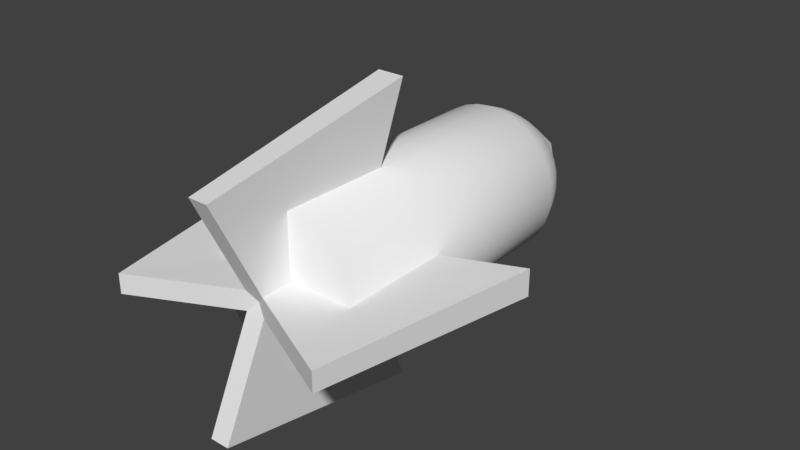 # Source: Enemy_Missile_01.blend  (saved by Blender 2.78.0; exported with 4.5.12 LTS)
import bpy
from mathutils import Matrix  # noqa: F401  (used for matrix-valued properties, if any)

bpy.ops.wm.read_factory_settings(use_empty=True)
scene = bpy.context.scene
scene.name = 'Scene'

# ---- collections
col_collection_1 = bpy.data.collections.new('Collection 1'); scene.collection.children.link(col_collection_1)

# ---- materials (node trees are filled in below, after node groups)
mat_missile = bpy.data.materials.new('Missile')
mat_missile.alpha_threshold = 0.0
mat_missile.use_transparent_shadow = False
mat_missile.roughness = 0.5
mat_redglow = bpy.data.materials.new('RedGlow')
mat_redglow.alpha_threshold = 0.0
mat_redglow.use_transparent_shadow = False
mat_redglow.roughness = 0.5

# ---- material node trees

# ---- world
world_world = bpy.data.worlds.new('World'); scene.world = world_world
world_world.color = (0.05088, 0.05088, 0.05088)
world_world.use_sun_shadow = False
world_world.sun_shadow_jitter_overblur = 0.0
world_world.cycles.sampling_method = 'MANUAL'

# ---- meshes
me_cylinder = bpy.data.meshes.new('Cylinder')
me_cylinder.from_pydata([(2.932e-08, -0.1713, 0.2964), (2.932e-08, -1.293, 0.2964), (0.05783, -0.1713, 0.2907), (0.05783, -1.293, 0.2907), (0.1134, -0.1713, 0.2738), (0.1134, -1.293, 0.2738), (0.1647, -0.1713, 0.2465), (0.1647, -1.293, 0.2465), (0.2096, -0.1713, 0.2096), (0.2096, -1.293, 0.2096), (0.2465, -0.1713, 0.1647), (0.2465, -1.293, 0.1647), (0.2738, -0.1713, 0.1134), (0.2738, -1.293, 0.1134), (0.2907, -0.1713, 0.05783), (0.2907, -1.293, 0.05783), (0.2964, -0.1713, -1.847e-08), (0.2964, -1.293, -3.613e-08), (0.2907, -0.1713, -0.05783), (0.2907, -1.293, -0.05783), (0.2738, -0.1713, -0.1134), (0.2738, -1.293, -0.1134), (0.2465, -0.1713, -0.1647), (0.2465, -1.293, -0.1647), (0.2096, -0.1713, -0.2096), (0.2096, -1.293, -0.2096), (0.1647, -0.1713, -0.2465), (0.1647, -1.293, -0.2465), (0.1134, -0.1713, -0.2738), (0.1134, -1.293, -0.2738), (0.05783, -0.1713, -0.2907), (0.05783, -1.293, -0.2907), (-6.726e-08, -0.1713, -0.2964), (-6.726e-08, -1.293, -0.2964), (-0.05783, -0.1713, -0.2907), (-0.05783, -1.293, -0.2907), (-0.1134, -0.1713, -0.2738), (-0.1134, -1.293, -0.2738), (-0.1647, -0.1713, -0.2465), (-0.1647, -1.293, -0.2465), (-0.2096, -0.1713, -0.2096), (-0.2096, -1.293, -0.2096), (-0.2465, -0.1713, -0.1647), (-0.2465, -1.293, -0.1647), (-0.2738, -0.1713, -0.1134), (-0.2738, -1.293, -0.1134), (-0.2907, -0.1713, -0.05783), (-0.2907, -1.293, -0.05783), (-0.2964, -0.1713, 2.465e-07), (-0.2964, -1.293, 2.112e-07), (-0.2907, -0.1713, 0.05783), (-0.2907, -1.293, 0.05783), (-0.2738, -0.1713, 0.1134), (-0.2738, -1.293, 0.1134), (-0.2465, -0.1713, 0.1647), (-0.2465, -1.293, 0.1647), (-0.2096, -0.1713, 0.2096), (-0.2096, -1.293, 0.2096), (-0.1647, -0.1713, 0.2465), (-0.1647, -1.293, 0.2465), (-0.1134, -0.1713, 0.2738), (-0.1134, -1.293, 0.2738), (-0.05783, -0.1713, 0.2907), (-0.05783, -1.293, 0.2907), (0.05122, -0.08791, 0.2575), (0.04462, -0.03116, 0.2243), (0.03802, 0.01225, 0.1911), (0.03141, 0.05567, 0.1579), (0.01562, 0.1083, 0.07853), (0.1005, -0.08791, 0.2426), (0.08752, -0.03116, 0.2113), (0.07457, 0.01225, 0.18), (0.06162, 0.05567, 0.1488), (0.03064, 0.1083, 0.07398), (0.1459, -0.08791, 0.2183), (0.1271, -0.03116, 0.1902), (0.1083, 0.01225, 0.162), (0.08946, 0.05567, 0.1339), (0.04448, 0.1083, 0.06658), (0.1857, -0.08791, 0.1857), (0.1617, -0.03116, 0.1617), (0.1378, 0.01225, 0.1378), (0.1139, 0.05567, 0.1139), (0.05662, 0.1083, 0.05662), (0.2183, -0.08791, 0.1459), (0.1902, -0.03116, 0.1271), (0.162, 0.01225, 0.1083), (0.1339, 0.05567, 0.08946), (0.06658, 0.1083, 0.04448), (0.2426, -0.08791, 0.1005), (0.2113, -0.03116, 0.08752), (0.18, 0.01225, 0.07457), (0.1488, 0.05567, 0.06162), (0.07398, 0.1083, 0.03064), (0.2575, -0.08791, 0.05122), (0.2243, -0.03116, 0.04462), (0.1911, 0.01225, 0.03802), (0.1579, 0.05567, 0.03141), (0.07853, 0.1083, 0.01562), (0.2626, -0.08791, -6.422e-09), (0.2287, -0.03116, 1.006e-08), (0.1949, 0.01225, 2.786e-08), (0.161, 0.05567, 4.386e-08), (0.08007, 0.1083, 6.908e-08), (0.2575, -0.08791, -0.05122), (0.2243, -0.03116, -0.04462), (0.1911, 0.01225, -0.03802), (0.1579, 0.05567, -0.03141), (0.07853, 0.1083, -0.01562), (0.2426, -0.08791, -0.1005), (0.2113, -0.03116, -0.08752), (0.18, 0.01225, -0.07457), (0.1488, 0.05567, -0.06162), (0.07398, 0.1083, -0.03064), (0.2183, -0.08791, -0.1459), (0.1902, -0.03116, -0.1271), (0.162, 0.01225, -0.1083), (0.1339, 0.05567, -0.08946), (0.06658, 0.1083, -0.04448), (0.1857, -0.08791, -0.1857), (0.1617, -0.03116, -0.1617), (0.1378, 0.01225, -0.1378), (0.1139, 0.05567, -0.1139), (0.05662, 0.1083, -0.05662), (0.1459, -0.08791, -0.2183), (0.1271, -0.03116, -0.1902), (0.1083, 0.01225, -0.162), (0.08946, 0.05567, -0.1339), (0.04448, 0.1083, -0.06658), (0.1005, -0.08791, -0.2426), (0.08752, -0.03116, -0.2113), (0.07457, 0.01225, -0.18), (0.06162, 0.05567, -0.1488), (0.03064, 0.1083, -0.07398), (0.05122, -0.08791, -0.2575), (0.04462, -0.03116, -0.2243), (0.03802, 0.01225, -0.1911), (0.03141, 0.05567, -0.1579), (0.01562, 0.1083, -0.07853), (-5.625e-08, -0.08791, -0.2626), (-4.287e-08, -0.03116, -0.2287), (-2.832e-08, 0.01225, -0.1949), (-1.382e-08, 0.05567, -0.161), (1.896e-08, 0.1083, -0.08007), (-0.05122, -0.08791, -0.2575), (-0.04462, -0.03116, -0.2243), (-0.03802, 0.01225, -0.1911), (-0.03141, 0.05567, -0.1579), (-0.01562, 0.1083, -0.07853), (-0.1005, -0.08791, -0.2426), (-0.08752, -0.03116, -0.2113), (-0.07457, 0.01225, -0.18), (-0.06162, 0.05567, -0.1488), (-0.03064, 0.1083, -0.07398), (-0.1459, -0.08791, -0.2183), (-0.1271, -0.03116, -0.1902), (-0.1083, 0.01225, -0.162), (-0.08946, 0.05567, -0.1339), (-0.04448, 0.1083, -0.06658), (-0.1857, -0.08791, -0.1857), (-0.1617, -0.03116, -0.1617), (-0.1378, 0.01225, -0.1378), (-0.1139, 0.05567, -0.1139), (-0.05662, 0.1083, -0.05662), (-0.2183, -0.08791, -0.1459), (-0.1902, -0.03116, -0.1271), (-0.162, 0.01225, -0.1083), (-0.1339, 0.05567, -0.08946), (-0.06658, 0.1083, -0.04448), (-0.2426, -0.08791, -0.1005), (-0.2113, -0.03116, -0.08752), (-0.18, 0.01225, -0.07457), (-0.1488, 0.05567, -0.06162), (-0.07398, 0.1083, -0.03064), (-0.2575, -0.08791, -0.05122), (-0.2243, -0.03116, -0.04462), (-0.1911, 0.01225, -0.03802), (-0.1579, 0.05567, -0.03141), (-0.07853, 0.1083, -0.01562), (-0.2626, -0.08791, 2.283e-07), (-0.2287, -0.03116, 2.145e-07), (-0.1949, 0.01225, 2.021e-07), (-0.161, 0.05567, 1.878e-07), (-0.08007, 0.1083, 1.407e-07), (-0.2575, -0.08791, 0.05122), (-0.2243, -0.03116, 0.04462), (-0.1911, 0.01225, 0.03802), (-0.1579, 0.05567, 0.03141), (-0.07853, 0.1083, 0.01562), (-0.2426, -0.08791, 0.1005), (-0.2113, -0.03116, 0.08752), (-0.18, 0.01225, 0.07457), (-0.1488, 0.05567, 0.06162), (-0.07398, 0.1083, 0.03064), (-0.2183, -0.08791, 0.1459), (-0.1902, -0.03116, 0.1271), (-0.162, 0.01225, 0.1083), (-0.1339, 0.05567, 0.08946), (-0.06658, 0.1083, 0.04448), (-0.1857, -0.08791, 0.1857), (-0.1617, -0.03116, 0.1617), (-0.1378, 0.01225, 0.1378), (-0.1139, 0.05567, 0.1139), (-0.05662, 0.1083, 0.05662), (-0.1459, -0.08791, 0.2183), (-0.1271, -0.03116, 0.1902), (-0.1083, 0.01225, 0.162), (-0.08946, 0.05567, 0.1339), (-0.04448, 0.1083, 0.06658), (-0.1005, -0.08791, 0.2426), (-0.08752, -0.03116, 0.2113), (-0.07457, 0.01225, 0.18), (-0.06162, 0.05567, 0.1488), (-0.03064, 0.1083, 0.07398), (-0.05122, -0.08791, 0.2575), (-0.04462, -0.03116, 0.2243), (-0.03802, 0.01225, 0.1911), (-0.03141, 0.05567, 0.1579), (-0.01562, 0.1083, 0.07853), (4.505e-08, 0.1083, 0.08007), (3.864e-08, 0.05567, 0.161), (3.518e-08, 0.01225, 0.1949), (3.166e-08, -0.03116, 0.2287), (2.93e-08, -0.08791, 0.2626), (-0.4308, -1.606, -0.03846), (-0.4308, -1.606, 0.03846), (-0.5852, -0.7518, -0.05224), (-0.5852, -0.7518, 0.05224), (0.4308, -1.606, -0.03846), (0.4308, -1.606, 0.03846), (0.5852, -0.7518, -0.05224), (0.5852, -0.7518, 0.05224), (-0.03846, -1.606, 0.4308), (0.03846, -1.606, 0.4308), (-0.05224, -0.7518, 0.5852), (0.05224, -0.7518, 0.5852), (-0.03846, -1.606, -0.4308), (0.03846, -1.606, -0.4308), (-0.05224, -0.7518, -0.5852), (0.05224, -0.7518, -0.5852), (-2.471e-10, -0.9648, -0.03846), (-2.471e-10, -0.9648, 0.03846), (-2.471e-10, -1.398, -0.03846), (-2.471e-10, -1.398, 0.03846), (-0.03846, -0.9648, 2.471e-10), (0.03846, -0.9648, 2.471e-10), (-0.03846, -1.398, 2.471e-10), (0.03846, -1.398, 2.471e-10), (6.092e-08, 0.05931, -0.1378), (-0.1233, 0.05931, -0.06163), (-0.03809, 0.1765, -0.06163), (0.09972, 0.1318, -0.06163), (-0.09972, 0.1318, 0.06163), (0.03809, 0.1765, 0.06163), (0.1233, 0.05931, 0.06163), (6.092e-08, 0.05931, 0.1378), (0.05861, 0.01673, -0.1172), (0.1172, 0.05931, -0.07245), (0.05861, 0.1019, -0.1172), (-0.07245, 0.05931, -0.1172), (-0.02239, 0.1282, -0.1172), (-0.09484, 0.1282, -0.07245), (0.03623, 0.1708, -0.07245), (0.1311, 0.01673, 7.27e-08), (0.1311, 0.1019, 7.27e-08), (-0.1311, 0.01673, 7.27e-08), (-0.081, 0.1708, 7.27e-08), (-0.1311, 0.1019, 7.27e-08), (0.081, 0.1708, 7.27e-08), (6.092e-08, 0.1971, 7.27e-08), (-0.1172, 0.05931, 0.07245), (-0.03623, 0.1708, 0.07245), (0.09484, 0.1282, 0.07245), (0.07245, 0.05931, 0.1172), (-0.05861, 0.01673, 0.1172), (-0.05861, 0.1019, 0.1172), (0.02239, 0.1282, 0.1172)], [], [(0, 1, 3, 2), (2, 3, 5, 4), (4, 5, 7, 6), (6, 7, 9, 8), (8, 9, 11, 10), (10, 11, 13, 12), (12, 13, 15, 14), (14, 15, 17, 16), (16, 17, 19, 18), (18, 19, 21, 20), (20, 21, 23, 22), (22, 23, 25, 24), (24, 25, 27, 26), (26, 27, 29, 28), (28, 29, 31, 30), (30, 31, 33, 32), (32, 33, 35, 34), (34, 35, 37, 36), (36, 37, 39, 38), (38, 39, 41, 40), (40, 41, 43, 42), (42, 43, 45, 44), (44, 45, 47, 46), (46, 47, 49, 48), (48, 49, 51, 50), (50, 51, 53, 52), (52, 53, 55, 54), (54, 55, 57, 56), (56, 57, 59, 58), (58, 59, 61, 60), (3, 1, 63, 61, 59, 57, 55, 53, 51, 49, 47, 45, 43, 41, 39, 37, 35, 33, 31, 29, 27, 25, 23, 21, 19, 17, 15, 13, 11, 9, 7, 5), (60, 61, 63, 62), (62, 63, 1, 0), (67, 72, 73, 68), (66, 71, 72, 67), (65, 70, 71, 66), (69, 70, 65, 64), (4, 69, 64, 2), (72, 77, 78, 73), (71, 76, 77, 72), (70, 75, 76, 71), (74, 75, 70, 69), (6, 74, 69, 4), (77, 82, 83, 78), (76, 81, 82, 77), (75, 80, 81, 76), (79, 80, 75, 74), (8, 79, 74, 6), (82, 87, 88, 83), (81, 86, 87, 82), (80, 85, 86, 81), (84, 85, 80, 79), (10, 84, 79, 8), (87, 92, 93, 88), (86, 91, 92, 87), (85, 90, 91, 86), (89, 90, 85, 84), (12, 89, 84, 10), (92, 97, 98, 93), (91, 96, 97, 92), (90, 95, 96, 91), (94, 95, 90, 89), (14, 94, 89, 12), (97, 102, 103, 98), (96, 101, 102, 97), (95, 100, 101, 96), (99, 100, 95, 94), (16, 99, 94, 14), (102, 107, 108, 103), (101, 106, 107, 102), (100, 105, 106, 101), (104, 105, 100, 99), (18, 104, 99, 16), (107, 112, 113, 108), (106, 111, 112, 107), (105, 110, 111, 106), (109, 110, 105, 104), (20, 109, 104, 18), (112, 117, 118, 113), (111, 116, 117, 112), (110, 115, 116, 111), (114, 115, 110, 109), (22, 114, 109, 20), (117, 122, 123, 118), (116, 121, 122, 117), (115, 120, 121, 116), (119, 120, 115, 114), (24, 119, 114, 22), (122, 127, 128, 123), (121, 126, 127, 122), (120, 125, 126, 121), (124, 125, 120, 119), (26, 124, 119, 24), (127, 132, 133, 128), (126, 131, 132, 127), (125, 130, 131, 126), (129, 130, 125, 124), (28, 129, 124, 26), (132, 137, 138, 133), (131, 136, 137, 132), (130, 135, 136, 131), (134, 135, 130, 129), (30, 134, 129, 28), (137, 142, 143, 138), (136, 141, 142, 137), (135, 140, 141, 136), (139, 140, 135, 134), (32, 139, 134, 30), (142, 147, 148, 143), (141, 146, 147, 142), (140, 145, 146, 141), (144, 145, 140, 139), (34, 144, 139, 32), (147, 152, 153, 148), (146, 151, 152, 147), (145, 150, 151, 146), (149, 150, 145, 144), (36, 149, 144, 34), (152, 157, 158, 153), (151, 156, 157, 152), (150, 155, 156, 151), (154, 155, 150, 149), (38, 154, 149, 36), (157, 162, 163, 158), (156, 161, 162, 157), (155, 160, 161, 156), (159, 160, 155, 154), (40, 159, 154, 38), (162, 167, 168, 163), (161, 166, 167, 162), (160, 165, 166, 161), (164, 165, 160, 159), (42, 164, 159, 40), (167, 172, 173, 168), (166, 171, 172, 167), (165, 170, 171, 166), (169, 170, 165, 164), (44, 169, 164, 42), (172, 177, 178, 173), (171, 176, 177, 172), (170, 175, 176, 171), (174, 175, 170, 169), (46, 174, 169, 44), (177, 182, 183, 178), (176, 181, 182, 177), (175, 180, 181, 176), (179, 180, 175, 174), (48, 179, 174, 46), (182, 187, 188, 183), (181, 186, 187, 182), (180, 185, 186, 181), (184, 185, 180, 179), (50, 184, 179, 48), (187, 192, 193, 188), (186, 191, 192, 187), (185, 190, 191, 186), (189, 190, 185, 184), (52, 189, 184, 50), (192, 197, 198, 193), (191, 196, 197, 192), (190, 195, 196, 191), (194, 195, 190, 189), (54, 194, 189, 52), (197, 202, 203, 198), (196, 201, 202, 197), (195, 200, 201, 196), (199, 200, 195, 194), (56, 199, 194, 54), (202, 207, 208, 203), (201, 206, 207, 202), (200, 205, 206, 201), (204, 205, 200, 199), (58, 204, 199, 56), (207, 212, 213, 208), (206, 211, 212, 207), (205, 210, 211, 206), (209, 210, 205, 204), (60, 209, 204, 58), (212, 217, 218, 213), (211, 216, 217, 212), (210, 215, 216, 211), (214, 215, 210, 209), (62, 214, 209, 60), (217, 220, 219, 218), (216, 221, 220, 217), (215, 222, 221, 216), (223, 222, 215, 214), (0, 223, 214, 62), (220, 67, 68, 219), (221, 66, 67, 220), (222, 65, 66, 221), (64, 65, 222, 223), (2, 64, 223, 0), (224, 225, 227, 226), (240, 241, 231, 230), (230, 231, 229, 228), (242, 243, 225, 224), (240, 230, 228, 242), (241, 227, 225, 243), (232, 233, 235, 234), (244, 245, 239, 238), (238, 239, 237, 236), (246, 247, 233, 232), (244, 238, 236, 246), (245, 235, 233, 247), (231, 241, 243, 229), (226, 240, 242, 224), (228, 229, 243, 242), (226, 227, 241, 240), (239, 245, 247, 237), (234, 244, 246, 232), (236, 237, 247, 246), (234, 235, 245, 244), (248, 259, 260), (248, 260, 258), (250, 261, 266), (251, 262, 268), (249, 265, 267), (250, 266, 269), (251, 268, 264), (252, 270, 275), (253, 271, 276), (254, 272, 273), (273, 276, 255), (273, 272, 276), (272, 253, 276), (276, 275, 255), (276, 271, 275), (271, 252, 275), (275, 274, 255), (275, 270, 274), (264, 272, 254), (264, 268, 272), (268, 253, 272), (269, 271, 253), (269, 266, 271), (266, 252, 271), (267, 270, 252), (267, 265, 270), (268, 269, 253), (268, 262, 269), (262, 250, 269), (266, 267, 252), (266, 261, 267), (261, 249, 267), (263, 264, 254), (263, 257, 264), (257, 251, 264), (258, 262, 251), (258, 260, 262), (260, 250, 262), (260, 261, 250), (260, 259, 261), (259, 249, 261), (257, 258, 251), (257, 256, 258), (256, 248, 258)])
me_cylinder.polygons.foreach_set('use_smooth', [1, 1, 1, 1, 1, 1, 1, 1, 1, 1, 1, 1, 1, 1, 1, 1, 1, 1, 1, 1, 1, 1, 1, 1, 1, 1, 1, 1, 1, 1, 1, 1, 1, 1, 1, 1, 1, 1, 1, 1, 1, 1, 1, 1, 1, 1, 1, 1, 1, 1, 1, 1, 1, 1, 1, 1, 1, 1, 1, 1, 1, 1, 1, 1, 1, 1, 1, 1, 1, 1, 1, 1, 1, 1, 1, 1, 1, 1, 1, 1, 1, 1, 1, 1, 1, 1, 1, 1, 1, 1, 1, 1, 1, 1, 1, 1, 1, 1, 1, 1, 1, 1, 1, 1, 1, 1, 1, 1, 1, 1, 1, 1, 1, 1, 1, 1, 1, 1, 1, 1, 1, 1, 1, 1, 1, 1, 1, 1, 1, 1, 1, 1, 1, 1, 1, 1, 1, 1, 1, 1, 1, 1, 1, 1, 1, 1, 1, 1, 1, 1, 1, 1, 1, 1, 1, 1, 1, 1, 1, 1, 1, 1, 1, 1, 1, 1, 1, 1, 1, 1, 1, 1, 1, 1, 1, 1, 1, 1, 1, 1, 1, 1, 1, 1, 1, 1, 1, 1, 1, 1, 1, 1, 1, 0, 0, 0, 0, 0, 0, 0, 0, 0, 0, 0, 0, 0, 0, 0, 0, 0, 0, 0, 0, 1, 1, 1, 1, 1, 1, 1, 1, 1, 1, 1, 1, 1, 1, 1, 1, 1, 1, 1, 1, 1, 1, 1, 1, 1, 1, 1, 1, 1, 1, 1, 1, 1, 1, 1, 1, 1, 1, 1, 1, 1, 1, 1, 1])
me_cylinder.polygons.foreach_set('material_index', [0, 0, 0, 0, 0, 0, 0, 0, 0, 0, 0, 0, 0, 0, 0, 0, 0, 0, 0, 0, 0, 0, 0, 0, 0, 0, 0, 0, 0, 0, 0, 0, 0, 0, 0, 0, 0, 0, 0, 0, 0, 0, 0, 0, 0, 0, 0, 0, 0, 0, 0, 0, 0, 0, 0, 0, 0, 0, 0, 0, 0, 0, 0, 0, 0, 0, 0, 0, 0, 0, 0, 0, 0, 0, 0, 0, 0, 0, 0, 0, 0, 0, 0, 0, 0, 0, 0, 0, 0, 0, 0, 0, 0, 0, 0, 0, 0, 0, 0, 0, 0, 0, 0, 0, 0, 0, 0, 0, 0, 0, 0, 0, 0, 0, 0, 0, 0, 0, 0, 0, 0, 0, 0, 0, 0, 0, 0, 0, 0, 0, 0, 0, 0, 0, 0, 0, 0, 0, 0, 0, 0, 0, 0, 0, 0, 0, 0, 0, 0, 0, 0, 0, 0, 0, 0, 0, 0, 0, 0, 0, 0, 0, 0, 0, 0, 0, 0, 0, 0, 0, 0, 0, 0, 0, 0, 0, 0, 0, 0, 0, 0, 0, 0, 0, 0, 0, 0, 0, 0, 0, 0, 0, 0, 0, 0, 0, 0, 0, 0, 0, 0, 0, 0, 0, 0, 0, 0, 0, 0, 0, 0, 0, 0, 1, 1, 1, 1, 1, 1, 1, 1, 1, 1, 1, 1, 1, 1, 1, 1, 1, 1, 1, 1, 1, 1, 1, 1, 1, 1, 1, 1, 1, 1, 1, 1, 1, 1, 1, 1, 1, 1, 1, 1, 1, 1, 1, 1])
_uv = me_cylinder.uv_layers.new(name='UVMap')
_uv.uv.foreach_set('vector', [0.2183, 0.06375, 0.8385, 0.0, 0.8417, 0.03234, 0.2302, 0.09899, 0.2302, 0.09899, 0.8417, 0.03234, 0.8448, 0.06452, 0.2423, 0.1323, 0.2423, 0.1323, 0.8448, 0.06452, 0.8477, 0.09654, 0.2541, 0.1641, 0.2541, 0.1641, 0.8477, 0.09654, 0.8504, 0.1284, 0.2651, 0.1944, 0.2651, 0.1944, 0.8504, 0.1284, 0.853, 0.1601, 0.275, 0.2236, 0.275, 0.2236, 0.853, 0.1601, 0.8554, 0.1917, 0.284, 0.2518, 0.284, 0.2518, 0.8554, 0.1917, 0.8577, 0.2231, 0.2919, 0.2791, 0.2919, 0.2791, 0.8577, 0.2231, 0.8597, 0.2544, 0.2988, 0.3056, 0.2988, 0.3056, 0.8597, 0.2544, 0.8615, 0.2856, 0.3049, 0.3315, 0.3049, 0.3315, 0.8615, 0.2856, 0.863, 0.3168, 0.31, 0.357, 0.31, 0.357, 0.863, 0.3168, 0.8643, 0.3478, 0.314, 0.3819, 0.314, 0.3819, 0.8643, 0.3478, 0.8654, 0.3788, 0.3175, 0.4064, 0.3175, 0.4064, 0.8654, 0.3788, 0.8662, 0.4097, 0.3203, 0.4308, 0.3203, 0.4308, 0.8662, 0.4097, 0.8667, 0.4405, 0.3223, 0.4549, 0.3223, 0.4549, 0.8667, 0.4405, 0.867, 0.4713, 0.3236, 0.4789, 0.3236, 0.4789, 0.867, 0.4713, 0.867, 0.5021, 0.3239, 0.5027, 0.3239, 0.5027, 0.867, 0.5021, 0.8667, 0.5329, 0.3238, 0.5265, 0.3238, 0.5265, 0.8667, 0.5329, 0.8662, 0.5636, 0.323, 0.5504, 0.323, 0.5504, 0.8662, 0.5636, 0.8654, 0.5943, 0.3215, 0.5743, 0.3215, 0.5743, 0.8654, 0.5943, 0.8643, 0.6251, 0.3192, 0.5985, 0.3192, 0.5985, 0.8643, 0.6251, 0.863, 0.6558, 0.3161, 0.6228, 0.3161, 0.6228, 0.863, 0.6558, 0.8615, 0.6866, 0.3123, 0.6475, 0.3123, 0.6475, 0.8615, 0.6866, 0.8597, 0.7175, 0.3076, 0.6726, 0.3076, 0.6726, 0.8597, 0.7175, 0.8577, 0.7484, 0.3019, 0.6982, 0.3019, 0.6982, 0.8577, 0.7484, 0.8556, 0.7794, 0.2953, 0.7244, 0.2953, 0.7244, 0.8556, 0.7794, 0.8532, 0.8104, 0.2877, 0.7514, 0.2877, 0.7514, 0.8532, 0.8104, 0.8507, 0.8416, 0.2789, 0.7793, 0.2789, 0.7793, 0.8507, 0.8416, 0.848, 0.873, 0.2691, 0.8082, 0.2691, 0.8082, 0.848, 0.873, 0.8452, 0.9045, 0.2581, 0.8384, 0.2581, 0.8384, 0.8452, 0.9045, 0.8422, 0.9362, 0.2463, 0.87, 0.7981, 0.01491, 0.8195, 0.02924, 0.8378, 0.04748, 0.8521, 0.06893, 0.862, 0.09275, 0.867, 0.118, 0.867, 0.1438, 0.862, 0.1691, 0.8521, 0.193, 0.8378, 0.2144, 0.8195, 0.2326, 0.7981, 0.247, 0.7743, 0.2568, 0.749, 0.2619, 0.7232, 0.2619, 0.6979, 0.2568, 0.6741, 0.247, 0.6526, 0.2326, 0.6344, 0.2144, 0.62, 0.193, 0.6102, 0.1691, 0.6051, 0.1438, 0.6051, 0.1181, 0.6102, 0.09275, 0.62, 0.06893, 0.6344, 0.04748, 0.6526, 0.02924, 0.6741, 0.01491, 0.6979, 0.005045, 0.7232, 1.335e-05, 0.749, 1.323e-05, 0.7743, 0.005045, 0.2463, 0.87, 0.8422, 0.9362, 0.8392, 0.9681, 0.2344, 0.9034, 0.2344, 0.9034, 0.8392, 0.9681, 0.836, 0.9998, 0.2237, 0.9385, 0.05944, 0.2225, 0.08213, 0.2399, 0.029, 0.3176, 0.01513, 0.3096, 0.09242, 0.183, 0.1148, 0.2067, 0.08213, 0.2399, 0.05944, 0.2225, 0.1288, 0.1519, 0.149, 0.1802, 0.1148, 0.2067, 0.09242, 0.183, 0.1893, 0.1559, 0.149, 0.1802, 0.1288, 0.1519, 0.1724, 0.1242, 0.2423, 0.1323, 0.1893, 0.1559, 0.1724, 0.1242, 0.2302, 0.09899, 0.08213, 0.2399, 0.1013, 0.258, 0.04162, 0.3271, 0.029, 0.3176, 0.1148, 0.2067, 0.1338, 0.2297, 0.1013, 0.258, 0.08213, 0.2399, 0.149, 0.1802, 0.1664, 0.2069, 0.1338, 0.2297, 0.1148, 0.2067, 0.2045, 0.1856, 0.1664, 0.2069, 0.149, 0.1802, 0.1893, 0.1559, 0.2541, 0.1641, 0.2045, 0.1856, 0.1893, 0.1559, 0.2423, 0.1323, 0.1013, 0.258, 0.1177, 0.2764, 0.05304, 0.3378, 0.04162, 0.3271, 0.1338, 0.2297, 0.1501, 0.2521, 0.1177, 0.2764, 0.1013, 0.258, 0.1664, 0.2069, 0.1817, 0.2324, 0.1501, 0.2521, 0.1338, 0.2297, 0.2179, 0.2137, 0.1817, 0.2324, 0.1664, 0.2069, 0.2045, 0.1856, 0.2651, 0.1944, 0.2179, 0.2137, 0.2045, 0.1856, 0.2541, 0.1641, 0.1177, 0.2764, 0.1319, 0.2951, 0.06331, 0.3493, 0.05304, 0.3378, 0.1501, 0.2521, 0.1641, 0.2741, 0.1319, 0.2951, 0.1177, 0.2764, 0.1817, 0.2324, 0.1949, 0.2571, 0.1641, 0.2741, 0.1501, 0.2521, 0.2298, 0.2407, 0.1949, 0.2571, 0.1817, 0.2324, 0.2179, 0.2137, 0.275, 0.2236, 0.2298, 0.2407, 0.2179, 0.2137, 0.2651, 0.1944, 0.1319, 0.2951, 0.1441, 0.3139, 0.07249, 0.3617, 0.06331, 0.3493, 0.1641, 0.2741, 0.1762, 0.2958, 0.1441, 0.3139, 0.1319, 0.2951, 0.1949, 0.2571, 0.2064, 0.2811, 0.1762, 0.2958, 0.1641, 0.2741, 0.2403, 0.2668, 0.2064, 0.2811, 0.1949, 0.2571, 0.2298, 0.2407, 0.284, 0.2518, 0.2403, 0.2668, 0.2298, 0.2407, 0.275, 0.2236, 0.1441, 0.3139, 0.1546, 0.3329, 0.08065, 0.3746, 0.07249, 0.3617, 0.1762, 0.2958, 0.1867, 0.3173, 0.1546, 0.3329, 0.1441, 0.3139, 0.2064, 0.2811, 0.2164, 0.3046, 0.1867, 0.3173, 0.1762, 0.2958, 0.2495, 0.2922, 0.2164, 0.3046, 0.2064, 0.2811, 0.2403, 0.2668, 0.2919, 0.2791, 0.2495, 0.2922, 0.2403, 0.2668, 0.284, 0.2518, 0.1546, 0.3329, 0.1637, 0.3519, 0.08786, 0.3881, 0.08065, 0.3746, 0.1867, 0.3173, 0.1956, 0.3385, 0.1637, 0.3519, 0.1546, 0.3329, 0.2164, 0.3046, 0.2249, 0.3276, 0.1956, 0.3385, 0.1867, 0.3173, 0.2574, 0.317, 0.2249, 0.3276, 0.2164, 0.3046, 0.2495, 0.2922, 0.2988, 0.3056, 0.2574, 0.317, 0.2495, 0.2922, 0.2919, 0.2791, 0.1637, 0.3519, 0.1716, 0.371, 0.09416, 0.402, 0.08786, 0.3881, 0.1956, 0.3385, 0.2033, 0.3596, 0.1716, 0.371, 0.1637, 0.3519, 0.2249, 0.3276, 0.2323, 0.3503, 0.2033, 0.3596, 0.1956, 0.3385, 0.2642, 0.3413, 0.2323, 0.3503, 0.2249, 0.3276, 0.2574, 0.317, 0.3049, 0.3315, 0.2642, 0.3413, 0.2574, 0.317, 0.2988, 0.3056, 0.1716, 0.371, 0.1782, 0.39, 0.0996, 0.4163, 0.09416, 0.402, 0.2033, 0.3596, 0.2098, 0.3805, 0.1782, 0.39, 0.1716, 0.371, 0.2323, 0.3503, 0.2384, 0.3727, 0.2098, 0.3805, 0.2033, 0.3596, 0.27, 0.3651, 0.2384, 0.3727, 0.2323, 0.3503, 0.2642, 0.3413, 0.31, 0.357, 0.27, 0.3651, 0.2642, 0.3413, 0.3049, 0.3315, 0.1782, 0.39, 0.1837, 0.4091, 0.1042, 0.4308, 0.0996, 0.4163, 0.2098, 0.3805, 0.2153, 0.4013, 0.1837, 0.4091, 0.1782, 0.39, 0.2384, 0.3727, 0.2437, 0.3949, 0.2153, 0.4013, 0.2098, 0.3805, 0.2748, 0.3886, 0.2437, 0.3949, 0.2384, 0.3727, 0.27, 0.3651, 0.314, 0.3819, 0.2748, 0.3886, 0.27, 0.3651, 0.31, 0.357, 0.1837, 0.4091, 0.188, 0.4282, 0.1081, 0.4455, 0.1042, 0.4308, 0.2153, 0.4013, 0.2196, 0.422, 0.188, 0.4282, 0.1837, 0.4091, 0.2437, 0.3949, 0.248, 0.4169, 0.2196, 0.422, 0.2153, 0.4013, 0.2787, 0.4118, 0.248, 0.4169, 0.2437, 0.3949, 0.2748, 0.3886, 0.3175, 0.4064, 0.2787, 0.4118, 0.2748, 0.3886, 0.314, 0.3819, 0.188, 0.4282, 0.1916, 0.4473, 0.1112, 0.4604, 0.1081, 0.4455, 0.2196, 0.422, 0.223, 0.4425, 0.1916, 0.4473, 0.188, 0.4282, 0.248, 0.4169, 0.2512, 0.4387, 0.223, 0.4425, 0.2196, 0.422, 0.2818, 0.4348, 0.2512, 0.4387, 0.248, 0.4169, 0.2787, 0.4118, 0.3203, 0.4308, 0.2818, 0.4348, 0.2787, 0.4118, 0.3175, 0.4064, 0.1916, 0.4473, 0.1942, 0.4664, 0.1137, 0.4753, 0.1112, 0.4604, 0.223, 0.4425, 0.2256, 0.463, 0.1942, 0.4664, 0.1916, 0.4473, 0.2512, 0.4387, 0.2536, 0.4604, 0.2256, 0.463, 0.223, 0.4425, 0.284, 0.4577, 0.2536, 0.4604, 0.2512, 0.4387, 0.2818, 0.4348, 0.3223, 0.4549, 0.284, 0.4577, 0.2818, 0.4348, 0.3203, 0.4308, 0.1942, 0.4664, 0.196, 0.4854, 0.1154, 0.4904, 0.1137, 0.4753, 0.2256, 0.463, 0.2272, 0.4834, 0.196, 0.4854, 0.1942, 0.4664, 0.2536, 0.4604, 0.255, 0.4819, 0.2272, 0.4834, 0.2256, 0.463, 0.2855, 0.4804, 0.255, 0.4819, 0.2536, 0.4604, 0.284, 0.4577, 0.3236, 0.4789, 0.2855, 0.4804, 0.284, 0.4577, 0.3223, 0.4549, 0.196, 0.4854, 0.1968, 0.5044, 0.1164, 0.5055, 0.1154, 0.4904, 0.2272, 0.4834, 0.228, 0.5038, 0.1968, 0.5044, 0.196, 0.4854, 0.255, 0.4819, 0.2559, 0.5035, 0.228, 0.5038, 0.2272, 0.4834, 0.2861, 0.5031, 0.2559, 0.5035, 0.255, 0.4819, 0.2855, 0.4804, 0.3239, 0.5027, 0.2861, 0.5031, 0.2855, 0.4804, 0.3236, 0.4789, 0.1968, 0.5044, 0.1969, 0.5233, 0.1168, 0.5205, 0.1164, 0.5055, 0.228, 0.5038, 0.228, 0.5242, 0.1969, 0.5233, 0.1968, 0.5044, 0.2559, 0.5035, 0.2557, 0.5249, 0.228, 0.5242, 0.228, 0.5038, 0.2859, 0.5256, 0.2557, 0.5249, 0.2559, 0.5035, 0.2861, 0.5031, 0.3238, 0.5265, 0.2859, 0.5256, 0.2861, 0.5031, 0.3239, 0.5027, 0.1969, 0.5233, 0.1957, 0.5422, 0.1165, 0.5355, 0.1168, 0.5205, 0.228, 0.5242, 0.2269, 0.5445, 0.1957, 0.5422, 0.1969, 0.5233, 0.2557, 0.5249, 0.2548, 0.5464, 0.2269, 0.5445, 0.228, 0.5242, 0.285, 0.5482, 0.2548, 0.5464, 0.2557, 0.5249, 0.2859, 0.5256, 0.323, 0.5504, 0.285, 0.5482, 0.2859, 0.5256, 0.3238, 0.5265, 0.1957, 0.5422, 0.194, 0.5611, 0.1154, 0.5504, 0.1165, 0.5355, 0.2269, 0.5445, 0.2251, 0.5648, 0.194, 0.5611, 0.1957, 0.5422, 0.2548, 0.5464, 0.253, 0.5679, 0.2251, 0.5648, 0.2269, 0.5445, 0.2833, 0.5709, 0.253, 0.5679, 0.2548, 0.5464, 0.285, 0.5482, 0.3215, 0.5743, 0.2833, 0.5709, 0.285, 0.5482, 0.323, 0.5504, 0.194, 0.5611, 0.1913, 0.5799, 0.1137, 0.5651, 0.1154, 0.5504, 0.2251, 0.5648, 0.2223, 0.5851, 0.1913, 0.5799, 0.194, 0.5611, 0.253, 0.5679, 0.2502, 0.5895, 0.2223, 0.5851, 0.2251, 0.5648, 0.2807, 0.5937, 0.2502, 0.5895, 0.253, 0.5679, 0.2833, 0.5709, 0.3192, 0.5985, 0.2807, 0.5937, 0.2833, 0.5709, 0.3215, 0.5743, 0.1913, 0.5799, 0.1877, 0.5986, 0.1112, 0.5796, 0.1137, 0.5651, 0.2223, 0.5851, 0.2186, 0.6054, 0.1877, 0.5986, 0.1913, 0.5799, 0.2502, 0.5895, 0.2466, 0.6111, 0.2186, 0.6054, 0.2223, 0.5851, 0.2773, 0.6167, 0.2466, 0.6111, 0.2502, 0.5895, 0.2807, 0.5937, 0.3161, 0.6228, 0.2773, 0.6167, 0.2807, 0.5937, 0.3192, 0.5985, 0.1877, 0.5986, 0.183, 0.6173, 0.1079, 0.5938, 0.1112, 0.5796, 0.2186, 0.6054, 0.2139, 0.6258, 0.183, 0.6173, 0.1877, 0.5986, 0.2466, 0.6111, 0.2419, 0.6329, 0.2139, 0.6258, 0.2186, 0.6054, 0.273, 0.6399, 0.2419, 0.6329, 0.2466, 0.6111, 0.2773, 0.6167, 0.3123, 0.6475, 0.273, 0.6399, 0.2773, 0.6167, 0.3161, 0.6228, 0.183, 0.6173, 0.1771, 0.6359, 0.1038, 0.6078, 0.1079, 0.5938, 0.2139, 0.6258, 0.208, 0.6463, 0.1771, 0.6359, 0.183, 0.6173, 0.2419, 0.6329, 0.2362, 0.6549, 0.208, 0.6463, 0.2139, 0.6258, 0.2676, 0.6633, 0.2362, 0.6549, 0.2419, 0.6329, 0.273, 0.6399, 0.3076, 0.6726, 0.2676, 0.6633, 0.273, 0.6399, 0.3123, 0.6475, 0.1771, 0.6359, 0.1701, 0.6543, 0.09879, 0.6213, 0.1038, 0.6078, 0.208, 0.6463, 0.201, 0.6668, 0.1701, 0.6543, 0.1771, 0.6359, 0.2362, 0.6549, 0.2293, 0.6771, 0.201, 0.6668, 0.208, 0.6463, 0.2612, 0.6872, 0.2293, 0.6771, 0.2362, 0.6549, 0.2676, 0.6633, 0.3019, 0.6982, 0.2612, 0.6872, 0.2676, 0.6633, 0.3076, 0.6726, 0.1701, 0.6543, 0.1617, 0.6727, 0.09286, 0.6343, 0.09879, 0.6213, 0.201, 0.6668, 0.1923, 0.6874, 0.1617, 0.6727, 0.1701, 0.6543, 0.2293, 0.6771, 0.2213, 0.6995, 0.1923, 0.6874, 0.201, 0.6668, 0.2536, 0.7114, 0.2213, 0.6995, 0.2293, 0.6771, 0.2612, 0.6872, 0.2953, 0.7244, 0.2536, 0.7114, 0.2612, 0.6872, 0.3019, 0.6982, 0.1617, 0.6727, 0.1518, 0.6908, 0.08594, 0.6468, 0.09286, 0.6343, 0.1923, 0.6874, 0.1824, 0.7081, 0.1518, 0.6908, 0.1617, 0.6727, 0.2213, 0.6995, 0.2116, 0.7224, 0.1824, 0.7081, 0.1923, 0.6874, 0.2448, 0.7363, 0.2116, 0.7224, 0.2213, 0.6995, 0.2536, 0.7114, 0.2877, 0.7514, 0.2448, 0.7363, 0.2536, 0.7114, 0.2953, 0.7244, 0.1518, 0.6908, 0.1402, 0.7087, 0.07796, 0.6586, 0.08594, 0.6468, 0.1824, 0.7081, 0.1707, 0.7289, 0.1402, 0.7087, 0.1518, 0.6908, 0.2116, 0.7224, 0.2003, 0.7457, 0.1707, 0.7289, 0.1824, 0.7081, 0.2345, 0.7619, 0.2003, 0.7457, 0.2116, 0.7224, 0.2448, 0.7363, 0.2789, 0.7793, 0.2345, 0.7619, 0.2448, 0.7363, 0.2877, 0.7514, 0.1402, 0.7087, 0.1267, 0.7263, 0.06886, 0.6695, 0.07796, 0.6586, 0.1707, 0.7289, 0.157, 0.7499, 0.1267, 0.7263, 0.1402, 0.7087, 0.2003, 0.7457, 0.1872, 0.7695, 0.157, 0.7499, 0.1707, 0.7289, 0.2226, 0.7884, 0.1872, 0.7695, 0.2003, 0.7457, 0.2345, 0.7619, 0.2691, 0.8082, 0.2226, 0.7884, 0.2345, 0.7619, 0.2789, 0.7793, 0.1267, 0.7263, 0.1109, 0.7433, 0.05858, 0.6794, 0.06886, 0.6695, 0.157, 0.7499, 0.1408, 0.7711, 0.1109, 0.7433, 0.1267, 0.7263, 0.1872, 0.7695, 0.1718, 0.7941, 0.1408, 0.7711, 0.157, 0.7499, 0.2089, 0.8161, 0.1718, 0.7941, 0.1872, 0.7695, 0.2226, 0.7884, 0.2581, 0.8384, 0.2089, 0.8161, 0.2226, 0.7884, 0.2691, 0.8082, 0.1109, 0.7433, 0.0923, 0.7596, 0.04708, 0.6881, 0.05858, 0.6794, 0.1408, 0.7711, 0.1216, 0.7924, 0.0923, 0.7596, 0.1109, 0.7433, 0.1718, 0.7941, 0.1536, 0.8199, 0.1216, 0.7924, 0.1408, 0.7711, 0.1933, 0.8455, 0.1536, 0.8199, 0.1718, 0.7941, 0.2089, 0.8161, 0.2463, 0.87, 0.1933, 0.8455, 0.2089, 0.8161, 0.2581, 0.8384, 0.0923, 0.7596, 0.07043, 0.7747, 0.03434, 0.6951, 0.04708, 0.6881, 0.1216, 0.7924, 0.09854, 0.8139, 0.07043, 0.7747, 0.0923, 0.7596, 0.1536, 0.8199, 0.1317, 0.8473, 0.09854, 0.8139, 0.1216, 0.7924, 0.1755, 0.8775, 0.1317, 0.8473, 0.1536, 0.8199, 0.1933, 0.8455, 0.2344, 0.9034, 0.1755, 0.8775, 0.1933, 0.8455, 0.2463, 0.87, 0.07043, 0.7747, 0.0446, 0.7877, 0.02047, 0.7002, 0.03434, 0.6951, 0.09854, 0.8139, 0.07031, 0.8353, 0.0446, 0.7877, 0.07043, 0.7747, 0.1317, 0.8473, 0.1043, 0.8774, 0.07031, 0.8353, 0.09854, 0.8139, 0.1552, 0.9135, 0.1043, 0.8774, 0.1317, 0.8473, 0.1755, 0.8775, 0.2237, 0.9385, 0.1552, 0.9135, 0.1755, 0.8775, 0.2344, 0.9034, 0.03212, 0.2059, 0.05944, 0.2225, 0.01513, 0.3096, 0.0, 0.3033, 0.06574, 0.1583, 0.09242, 0.183, 0.05944, 0.2225, 0.03212, 0.2059, 0.1056, 0.1214, 0.1288, 0.1519, 0.09242, 0.183, 0.06574, 0.1583, 0.1724, 0.1242, 0.1288, 0.1519, 0.1056, 0.1214, 0.1536, 0.0894, 0.2302, 0.09899, 0.1724, 0.1242, 0.1536, 0.0894, 0.2183, 0.06375, 0.7386, 0.5599, 0.7386, 0.5831, 0.9964, 0.5873, 0.9964, 0.5558, 0.6196, 0.5599, 0.6196, 0.5831, 0.7963, 0.5873, 0.7963, 0.5558, 0.3926, 0.5558, 0.3926, 0.5873, 0.1348, 0.5831, 0.1348, 0.5599, 0.6196, 0.5599, 0.6196, 0.5831, 0.4895, 0.5831, 0.4895, 0.5599, 0.6196, 0.2803, 0.7963, 0.3446, 0.7496, 0.08671, 0.6196, 0.1496, 0.6196, 0.2803, 0.4429, 0.3446, 0.4895, 0.08671, 0.6196, 0.1496, 0.608, 0.6905, 0.6312, 0.6905, 0.6354, 0.9484, 0.6038, 0.9484, 0.608, 0.5715, 0.6312, 0.5715, 0.6354, 0.3948, 0.6038, 0.3948, 0.6038, 0.3446, 0.6354, 0.3446, 0.6312, 0.08671, 0.608, 0.08671, 0.608, 0.5715, 0.6312, 0.5715, 0.6312, 0.7016, 0.608, 0.7016, 0.3283, 0.5715, 0.3926, 0.3948, 0.1348, 0.4415, 0.1977, 0.5715, 0.3283, 0.5715, 0.3926, 0.7482, 0.1348, 0.7016, 0.1977, 0.5715, 0.7963, 0.3446, 0.6196, 0.2803, 0.6196, 0.1496, 0.7496, 0.08671, 0.4429, 0.3446, 0.6196, 0.2803, 0.6196, 0.1496, 0.4895, 0.08671, 0.7496, 0.5599, 0.7496, 0.5831, 0.6196, 0.5831, 0.6196, 0.5599, 0.4429, 0.5558, 0.4429, 0.5873, 0.6196, 0.5831, 0.6196, 0.5599, 0.3926, 0.3948, 0.3283, 0.5715, 0.1977, 0.5715, 0.1348, 0.4415, 0.3926, 0.7482, 0.3283, 0.5715, 0.1977, 0.5715, 0.1348, 0.7016, 0.608, 0.4415, 0.6312, 0.4415, 0.6312, 0.5715, 0.608, 0.5715, 0.6038, 0.7482, 0.6354, 0.7482, 0.6312, 0.5715, 0.608, 0.5715, 0.5, 0.5297, 0.4638, 0.5297, 0.4888, 0.5641, 0.5, 0.5297, 0.4888, 0.5641, 0.5293, 0.5509, 0.481, 0.4692, 0.4526, 0.4638, 0.4595, 0.5, 0.5499, 0.4692, 0.5181, 0.4638, 0.5405, 0.5, 0.5297, 0.4692, 0.5084, 0.5, 0.5509, 0.5, 0.481, 0.4692, 0.4595, 0.5, 0.5, 0.5, 0.5659, 0.4692, 0.5854, 0.5, 0.5509, 0.5, 0.5659, 0.5308, 0.5297, 0.5362, 0.5509, 0.5586, 0.519, 0.5308, 0.4819, 0.5362, 0.5112, 0.5586, 0.5297, 0.5308, 0.5641, 0.5362, 0.5297, 0.5586, 0.5362, 0.5297, 0.5112, 0.5641, 0.5, 0.5297, 0.5362, 0.5297, 0.5474, 0.5641, 0.5112, 0.5641, 0.5474, 0.5641, 0.519, 0.5883, 0.5112, 0.5641, 0.5112, 0.5641, 0.4707, 0.5509, 0.5, 0.5297, 0.5112, 0.5641, 0.4819, 0.5854, 0.4707, 0.5509, 0.4819, 0.5854, 0.4501, 0.5659, 0.4707, 0.5509, 0.4707, 0.5509, 0.4707, 0.5084, 0.5, 0.5297, 0.4707, 0.5509, 0.4414, 0.5297, 0.4707, 0.5084, 0.5509, 0.5, 0.5641, 0.5362, 0.5297, 0.5308, 0.5509, 0.5, 0.5854, 0.5, 0.5641, 0.5362, 0.5405, 0.5, 0.519, 0.5308, 0.5474, 0.5362, 0.5, 0.5, 0.4819, 0.5362, 0.519, 0.5308, 0.5, 0.5, 0.4595, 0.5, 0.4819, 0.5362, 0.4595, 0.5, 0.4501, 0.5308, 0.4819, 0.5362, 0.5509, 0.5, 0.5297, 0.5362, 0.5659, 0.5308, 0.5509, 0.5, 0.5084, 0.5, 0.5297, 0.5362, 0.5405, 0.5, 0.5, 0.5, 0.519, 0.5308, 0.5405, 0.5, 0.5181, 0.4638, 0.5, 0.5, 0.5181, 0.4638, 0.481, 0.4692, 0.5, 0.5, 0.5854, 0.5, 0.5509, 0.5, 0.5659, 0.5308, 0.5854, 0.5, 0.5641, 0.4638, 0.5509, 0.5, 0.5641, 0.4638, 0.5297, 0.4692, 0.5509, 0.5, 0.5084, 0.5, 0.5509, 0.5, 0.5297, 0.5308, 0.5084, 0.5, 0.5297, 0.4638, 0.5509, 0.5, 0.5297, 0.4638, 0.5659, 0.4692, 0.5509, 0.5, 0.5293, 0.5509, 0.5181, 0.5854, 0.5499, 0.5659, 0.5293, 0.5509, 0.4888, 0.5641, 0.5181, 0.5854, 0.4888, 0.4414, 0.481, 0.4692, 0.5181, 0.4638, 0.4888, 0.5641, 0.4526, 0.5641, 0.481, 0.5883, 0.4888, 0.5641, 0.4638, 0.5297, 0.4526, 0.5641, 0.5297, 0.4414, 0.5297, 0.4692, 0.5641, 0.4638, 0.5297, 0.4638, 0.5509, 0.4414, 0.5659, 0.4692, 0.5586, 0.5297, 0.5293, 0.5084, 0.5293, 0.5509, 0.5293, 0.5084, 0.5, 0.5297, 0.5293, 0.5509])
me_cylinder.materials.append(mat_missile)
me_cylinder.materials.append(mat_redglow)
me_cylinder.use_remesh_preserve_volume = False
me_cylinder.use_remesh_preserve_attributes = False
me_cylinder.use_mirror_vertex_groups = False
me_cylinder.update()

# ---- objects
ob_enemy_missle_01 = bpy.data.objects.new('Enemy_Missle_01', me_cylinder)

# ---- transforms, parenting, visibility, modifiers, constraints
ob_enemy_missle_01.location = (0.0, 0.0, 0.0)
ob_enemy_missle_01.lineart.crease_threshold = 0.0

# ---- collection membership
col_collection_1.objects.link(ob_enemy_missle_01)

# ---- scene / render settings (as saved in the file)
scene.frame_start = 1; scene.frame_end = 250; scene.frame_set(1)
scene.render.engine = 'BLENDER_EEVEE_NEXT'
scene.render.resolution_percentage = 50
scene.render.dither_intensity = 0.0
scene.cycles.use_denoising = False
scene.cycles.samples = 128
scene.cycles.sampling_pattern = 'TABULATED_SOBOL'
scene.cycles.light_sampling_threshold = 0.0
scene.cycles.use_adaptive_sampling = False
scene.cycles.use_light_tree = False
scene.cycles.blur_glossy = 0.0
scene.cycles.sample_clamp_indirect = 0.0
scene.view_settings.view_transform = 'Standard'
bpy.context.view_layer.update()

# ---- added for rendering (the .blend has no active camera and no usable light): camera, sun
cam_auto = bpy.data.cameras.new('AutoCamera')
cam_auto.lens = 50.0
cam_auto.sensor_width = 36.0
cam_auto.clip_end = 1000.0
ob_auto_camera = bpy.data.objects.new('AutoCamera', cam_auto)
scene.collection.objects.link(ob_auto_camera)
ob_auto_camera.location = (2.26462, -3.42193, 1.81169)
ob_auto_camera.rotation_euler = (1.09748, -7.21219e-08, 0.694738)
scene.camera = ob_auto_camera
light_auto_sun = bpy.data.lights.new('AutoSun', 'SUN')
light_auto_sun.energy = 3.0
light_auto_sun.angle = 0.0523599
ob_auto_sun = bpy.data.objects.new('AutoSun', light_auto_sun)
scene.collection.objects.link(ob_auto_sun)
ob_auto_sun.rotation_euler = (0.872665, 0.174533, 0.523599)
bpy.context.view_layer.update()
